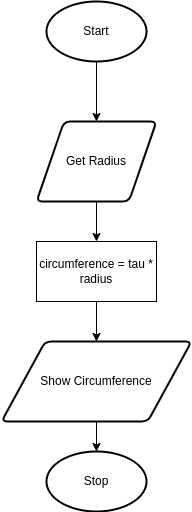

The diagram above was exported from draw.io. Its source (the exported page's mxGraphModel, read from the mxfile embedded in the PNG):
<mxGraphModel dx="834" dy="480" grid="1" gridSize="10" guides="1" tooltips="1" connect="1" arrows="1" fold="1" page="1" pageScale="1" pageWidth="827" pageHeight="1169" math="0" shadow="0">
  <root>
    <mxCell id="0" />
    <mxCell id="1" parent="0" />
    <mxCell id="4" style="edgeStyle=orthogonalEdgeStyle;html=1;entryX=0.5;entryY=0;entryDx=0;entryDy=0;" edge="1" parent="1" source="2" target="3">
      <mxGeometry relative="1" as="geometry" />
    </mxCell>
    <mxCell id="2" value="Start" style="strokeWidth=2;html=1;shape=mxgraph.flowchart.start_1;whiteSpace=wrap;" vertex="1" parent="1">
      <mxGeometry x="410" y="290" width="100" height="60" as="geometry" />
    </mxCell>
    <mxCell id="6" style="edgeStyle=orthogonalEdgeStyle;html=1;" edge="1" parent="1" source="3" target="5">
      <mxGeometry relative="1" as="geometry" />
    </mxCell>
    <mxCell id="3" value="Get Radius" style="shape=parallelogram;html=1;strokeWidth=2;perimeter=parallelogramPerimeter;whiteSpace=wrap;rounded=1;arcSize=12;size=0.23;" vertex="1" parent="1">
      <mxGeometry x="400" y="410" width="120" height="80" as="geometry" />
    </mxCell>
    <mxCell id="8" style="edgeStyle=orthogonalEdgeStyle;html=1;entryX=0.5;entryY=0;entryDx=0;entryDy=0;" edge="1" parent="1" source="5" target="7">
      <mxGeometry relative="1" as="geometry" />
    </mxCell>
    <mxCell id="5" value="circumference = tau * radius" style="rounded=0;whiteSpace=wrap;html=1;" vertex="1" parent="1">
      <mxGeometry x="400" y="530" width="120" height="60" as="geometry" />
    </mxCell>
    <mxCell id="10" style="edgeStyle=orthogonalEdgeStyle;html=1;entryX=0.5;entryY=0;entryDx=0;entryDy=0;entryPerimeter=0;" edge="1" parent="1" source="7" target="9">
      <mxGeometry relative="1" as="geometry" />
    </mxCell>
    <mxCell id="7" value="Show&amp;nbsp;Circumference" style="shape=parallelogram;html=1;strokeWidth=2;perimeter=parallelogramPerimeter;whiteSpace=wrap;rounded=1;arcSize=12;size=0.23;" vertex="1" parent="1">
      <mxGeometry x="365" y="630" width="190" height="80" as="geometry" />
    </mxCell>
    <mxCell id="9" value="Stop" style="strokeWidth=2;html=1;shape=mxgraph.flowchart.start_1;whiteSpace=wrap;" vertex="1" parent="1">
      <mxGeometry x="410" y="740" width="100" height="60" as="geometry" />
    </mxCell>
  </root>
</mxGraphModel>